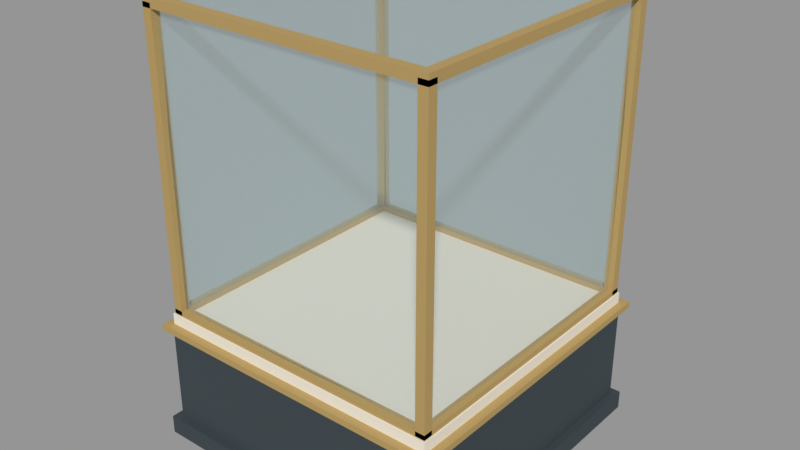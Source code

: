 # Source: VIC_E02_CASE_MEDIUM.blend  (saved by Blender 5.2.45; exported with 4.5.12 LTS)
import bpy
from mathutils import Matrix  # noqa: F401  (used for matrix-valued properties, if any)

bpy.ops.wm.read_factory_settings(use_empty=True)
scene = bpy.context.scene
scene.name = 'VIC_E02_CASE_MEDIUM'

# ---- collections
col_vic_e02_case_medium = bpy.data.collections.new('VIC_E02_CASE_MEDIUM'); scene.collection.children.link(col_vic_e02_case_medium)

# ---- materials (node trees are filled in below, after node groups)
mat_vic008_charcoal = bpy.data.materials.new('VIC008_Charcoal')
mat_vic008_charcoal.diffuse_color = (0.03434, 0.04971, 0.05951, 1.0)
mat_vic008_brass = bpy.data.materials.new('VIC008_Brass')
mat_vic008_brass.diffuse_color = (0.4793, 0.3278, 0.117, 1.0)
mat_vic008_ivory = bpy.data.materials.new('VIC008_Ivory')
mat_vic008_ivory.diffuse_color = (0.8148, 0.7682, 0.6584, 1.0)
mat_vic008_glass = bpy.data.materials.new('VIC008_Glass')
mat_vic008_glass.surface_render_method = 'BLENDED'
mat_vic008_glass.blend_method = 'BLEND'
mat_vic008_glass.diffuse_color = (0.4678, 0.7011, 0.7305, 0.1)

# ---- material node trees
mat_vic008_charcoal.use_nodes = True; mat_vic008_charcoal.node_tree.nodes.clear()
_N = mat_vic008_charcoal.node_tree.nodes; _L = mat_vic008_charcoal.node_tree.links
n0 = _N.new('ShaderNodeBsdfPrincipled'); n0.name = 'Principled BSDF'; n0.location = (-200, 100)
n0.inputs[0].default_value = (0.03434, 0.04971, 0.05951, 1.0)
n0.inputs[2].default_value = 0.76
n0.inputs[10].default_value = 0.005
n1 = _N.new('ShaderNodeOutputMaterial'); n1.name = 'Material Output'; n1.location = (200, 100)
_L.new(n0.outputs[0], n1.inputs[0])
n1.is_active_output = True
mat_vic008_brass.use_nodes = True; mat_vic008_brass.node_tree.nodes.clear()
_N = mat_vic008_brass.node_tree.nodes; _L = mat_vic008_brass.node_tree.links
n0 = _N.new('ShaderNodeBsdfPrincipled'); n0.name = 'Principled BSDF'; n0.location = (-200, 100)
n0.inputs[0].default_value = (0.4793, 0.3278, 0.117, 1.0)
n0.inputs[1].default_value = 0.15
n0.inputs[2].default_value = 0.76
n0.inputs[10].default_value = 0.005
n1 = _N.new('ShaderNodeOutputMaterial'); n1.name = 'Material Output'; n1.location = (200, 100)
_L.new(n0.outputs[0], n1.inputs[0])
n1.is_active_output = True
mat_vic008_ivory.use_nodes = True; mat_vic008_ivory.node_tree.nodes.clear()
_N = mat_vic008_ivory.node_tree.nodes; _L = mat_vic008_ivory.node_tree.links
n0 = _N.new('ShaderNodeBsdfPrincipled'); n0.name = 'Principled BSDF'; n0.location = (-200, 100)
n0.inputs[0].default_value = (0.8148, 0.7682, 0.6584, 1.0)
n0.inputs[2].default_value = 0.76
n0.inputs[10].default_value = 0.005
n1 = _N.new('ShaderNodeOutputMaterial'); n1.name = 'Material Output'; n1.location = (200, 100)
_L.new(n0.outputs[0], n1.inputs[0])
n1.is_active_output = True
mat_vic008_glass.use_nodes = True; mat_vic008_glass.node_tree.nodes.clear()
_N = mat_vic008_glass.node_tree.nodes; _L = mat_vic008_glass.node_tree.links
n0 = _N.new('ShaderNodeBsdfPrincipled'); n0.name = 'Principled BSDF'; n0.location = (-200, 100)
n0.inputs[0].default_value = (0.4678, 0.7011, 0.7305, 1.0)
n0.inputs[2].default_value = 0.34
n0.inputs[4].default_value = 0.1
n0.inputs[10].default_value = 0.005
n1 = _N.new('ShaderNodeOutputMaterial'); n1.name = 'Material Output'; n1.location = (200, 100)
_L.new(n0.outputs[0], n1.inputs[0])
n1.is_active_output = True

# ---- meshes
me_vic_e02_case_medium__charcoal = bpy.data.meshes.new('VIC_E02_CASE_MEDIUM__Charcoal')
me_vic_e02_case_medium__charcoal.from_pydata([(-2.0, 2.0, 0.0), (2.0, 2.0, 0.0), (2.0, 2.0, 0.24), (-2.0, 2.0, 0.24), (-2.0, -2.0, 0.0), (2.0, -2.0, 0.0), (2.0, -2.0, 0.24), (-2.0, -2.0, 0.24), (-1.91, 1.91, 0.24), (1.91, 1.91, 0.24), (1.91, 1.91, 1.5), (-1.91, 1.91, 1.5), (-1.91, -1.91, 0.24), (1.91, -1.91, 0.24), (1.91, -1.91, 1.5), (-1.91, -1.91, 1.5)], [], [(3, 1, 0), (5, 7, 4), (4, 3, 0), (2, 5, 1), (1, 4, 0), (7, 2, 3), (11, 9, 8), (13, 15, 12), (12, 11, 8), (10, 13, 9), (9, 12, 8), (15, 10, 11), (3, 2, 1), (5, 6, 7), (4, 7, 3), (2, 6, 5), (1, 5, 4), (7, 6, 2), (11, 10, 9), (13, 14, 15), (12, 15, 11), (10, 14, 13), (9, 13, 12), (15, 14, 10)])
me_vic_e02_case_medium__charcoal.materials.append(mat_vic008_charcoal)
me_vic_e02_case_medium__charcoal.update()
me_vic_e02_case_medium__brass = bpy.data.meshes.new('VIC_E02_CASE_MEDIUM__Brass')
me_vic_e02_case_medium__brass.from_pydata([(-2.0, 2.0, 1.5), (2.0, 2.0, 1.5), (2.0, 2.0, 1.58), (-2.0, 2.0, 1.58), (-2.0, -2.0, 1.5), (2.0, -2.0, 1.5), (2.0, -2.0, 1.58), (-2.0, -2.0, 1.58), (-1.88, 1.88, 1.73), (-1.76, 1.88, 1.73), (-1.76, 1.88, 5.48), (-1.88, 1.88, 5.48), (-1.88, 1.76, 1.73), (-1.76, 1.76, 1.73), (-1.76, 1.76, 5.48), (-1.88, 1.76, 5.48), (-1.88, -1.76, 1.73), (-1.76, -1.76, 1.73), (-1.76, -1.76, 5.48), (-1.88, -1.76, 5.48), (-1.88, -1.88, 1.73), (-1.76, -1.88, 1.73), (-1.76, -1.88, 5.48), (-1.88, -1.88, 5.48), (1.76, 1.88, 1.73), (1.88, 1.88, 1.73), (1.88, 1.88, 5.48), (1.76, 1.88, 5.48), (1.76, 1.76, 1.73), (1.88, 1.76, 1.73), (1.88, 1.76, 5.48), (1.76, 1.76, 5.48), (1.76, -1.76, 1.73), (1.88, -1.76, 1.73), (1.88, -1.76, 5.48), (1.76, -1.76, 5.48), (1.76, -1.88, 1.73), (1.88, -1.88, 1.73), (1.88, -1.88, 5.48), (1.76, -1.88, 5.48), (-1.88, 1.88, 1.67), (1.88, 1.88, 1.67), (1.88, 1.88, 1.79), (-1.88, 1.88, 1.79), (-1.88, 1.76, 1.67), (1.88, 1.76, 1.67), (1.88, 1.76, 1.79), (-1.88, 1.76, 1.79), (-1.88, -1.76, 1.67), (1.88, -1.76, 1.67), (1.88, -1.76, 1.79), (-1.88, -1.76, 1.79), (-1.88, -1.88, 1.67), (1.88, -1.88, 1.67), (1.88, -1.88, 1.79), (-1.88, -1.88, 1.79), (-1.88, 1.76, 1.67), (-1.76, 1.76, 1.67), (-1.76, 1.76, 1.79), (-1.88, 1.76, 1.79), (-1.88, -1.76, 1.67), (-1.76, -1.76, 1.67), (-1.76, -1.76, 1.79), (-1.88, -1.76, 1.79), (1.76, 1.76, 1.67), (1.88, 1.76, 1.67), (1.88, 1.76, 1.79), (1.76, 1.76, 1.79), (1.76, -1.76, 1.67), (1.88, -1.76, 1.67), (1.88, -1.76, 1.79), (1.76, -1.76, 1.79), (-1.88, 1.88, 5.42), (1.88, 1.88, 5.42), (1.88, 1.88, 5.54), (-1.88, 1.88, 5.54), (-1.88, 1.76, 5.42), (1.88, 1.76, 5.42), (1.88, 1.76, 5.54), (-1.88, 1.76, 5.54), (-1.88, -1.76, 5.42), (1.88, -1.76, 5.42), (1.88, -1.76, 5.54), (-1.88, -1.76, 5.54), (-1.88, -1.88, 5.42), (1.88, -1.88, 5.42), (1.88, -1.88, 5.54), (-1.88, -1.88, 5.54), (-1.88, 1.76, 5.42), (-1.76, 1.76, 5.42), (-1.76, 1.76, 5.54), (-1.88, 1.76, 5.54), (-1.88, -1.76, 5.42), (-1.76, -1.76, 5.42), (-1.76, -1.76, 5.54), (-1.88, -1.76, 5.54), (1.76, 1.76, 5.42), (1.88, 1.76, 5.42), (1.88, 1.76, 5.54), (1.76, 1.76, 5.54), (1.76, -1.76, 5.42), (1.88, -1.76, 5.42), (1.88, -1.76, 5.54), (1.76, -1.76, 5.54), (-0.39, 2.0, 0.77), (0.39, 2.0, 0.77), (0.39, 2.0, 1.15), (-0.39, 2.0, 1.15), (-0.39, 1.95, 0.77), (0.39, 1.95, 0.77), (0.39, 1.95, 1.15), (-0.39, 1.95, 1.15)], [], [(3, 1, 0), (5, 7, 4), (4, 3, 0), (2, 5, 1), (1, 4, 0), (7, 2, 3), (11, 9, 8), (13, 15, 12), (12, 11, 8), (10, 13, 9), (9, 12, 8), (15, 10, 11), (19, 17, 16), (21, 23, 20), (20, 19, 16), (18, 21, 17), (17, 20, 16), (23, 18, 19), (27, 25, 24), (29, 31, 28), (28, 27, 24), (26, 29, 25), (25, 28, 24), (31, 26, 27), (35, 33, 32), (37, 39, 36), (36, 35, 32), (34, 37, 33), (33, 36, 32), (39, 34, 35), (43, 41, 40), (45, 47, 44), (44, 43, 40), (42, 45, 41), (41, 44, 40), (47, 42, 43), (51, 49, 48), (53, 55, 52), (52, 51, 48), (50, 53, 49), (49, 52, 48), (55, 50, 51), (59, 57, 56), (61, 63, 60), (60, 59, 56), (58, 61, 57), (57, 60, 56), (63, 58, 59), (67, 65, 64), (69, 71, 68), (68, 67, 64), (66, 69, 65), (65, 68, 64), (71, 66, 67), (75, 73, 72), (77, 79, 76), (76, 75, 72), (74, 77, 73), (73, 76, 72), (79, 74, 75), (83, 81, 80), (85, 87, 84), (84, 83, 80), (82, 85, 81), (81, 84, 80), (87, 82, 83), (91, 89, 88), (93, 95, 92), (92, 91, 88), (90, 93, 89), (89, 92, 88), (95, 90, 91), (99, 97, 96), (101, 103, 100), (100, 99, 96), (98, 101, 97), (97, 100, 96), (103, 98, 99), (107, 105, 104), (109, 111, 108), (108, 107, 104), (106, 109, 105), (105, 108, 104), (111, 106, 107), (3, 2, 1), (5, 6, 7), (4, 7, 3), (2, 6, 5), (1, 5, 4), (7, 6, 2), (11, 10, 9), (13, 14, 15), (12, 15, 11), (10, 14, 13), (9, 13, 12), (15, 14, 10), (19, 18, 17), (21, 22, 23), (20, 23, 19), (18, 22, 21), (17, 21, 20), (23, 22, 18), (27, 26, 25), (29, 30, 31), (28, 31, 27), (26, 30, 29), (25, 29, 28), (31, 30, 26), (35, 34, 33), (37, 38, 39), (36, 39, 35), (34, 38, 37), (33, 37, 36), (39, 38, 34), (43, 42, 41), (45, 46, 47), (44, 47, 43), (42, 46, 45), (41, 45, 44), (47, 46, 42), (51, 50, 49), (53, 54, 55), (52, 55, 51), (50, 54, 53), (49, 53, 52), (55, 54, 50), (59, 58, 57), (61, 62, 63), (60, 63, 59), (58, 62, 61), (57, 61, 60), (63, 62, 58), (67, 66, 65), (69, 70, 71), (68, 71, 67), (66, 70, 69), (65, 69, 68), (71, 70, 66), (75, 74, 73), (77, 78, 79), (76, 79, 75), (74, 78, 77), (73, 77, 76), (79, 78, 74), (83, 82, 81), (85, 86, 87), (84, 87, 83), (82, 86, 85), (81, 85, 84), (87, 86, 82), (91, 90, 89), (93, 94, 95), (92, 95, 91), (90, 94, 93), (89, 93, 92), (95, 94, 90), (99, 98, 97), (101, 102, 103), (100, 103, 99), (98, 102, 101), (97, 101, 100), (103, 102, 98), (107, 106, 105), (109, 110, 111), (108, 111, 107), (106, 110, 109), (105, 109, 108), (111, 110, 106)])
me_vic_e02_case_medium__brass.materials.append(mat_vic008_brass)
me_vic_e02_case_medium__brass.update()
me_vic_e02_case_medium__ivory = bpy.data.meshes.new('VIC_E02_CASE_MEDIUM__Ivory')
me_vic_e02_case_medium__ivory.from_pydata([(-1.9, 1.9, 1.58), (1.9, 1.9, 1.58), (1.9, 1.9, 1.72), (-1.9, 1.9, 1.72), (-1.9, -1.9, 1.58), (1.9, -1.9, 1.58), (1.9, -1.9, 1.72), (-1.9, -1.9, 1.72)], [], [(3, 1, 0), (5, 7, 4), (4, 3, 0), (2, 5, 1), (1, 4, 0), (7, 2, 3), (3, 2, 1), (5, 6, 7), (4, 7, 3), (2, 6, 5), (1, 5, 4), (7, 6, 2)])
me_vic_e02_case_medium__ivory.materials.append(mat_vic008_ivory)
me_vic_e02_case_medium__ivory.update()
me_vic_e02_case_medium__glass = bpy.data.meshes.new('VIC_E02_CASE_MEDIUM__Glass')
me_vic_e02_case_medium__glass.from_pydata([(-1.808, 1.76, 1.79), (-1.773, 1.76, 1.79), (-1.773, 1.76, 5.42), (-1.808, 1.76, 5.42), (-1.808, -1.76, 1.79), (-1.773, -1.76, 1.79), (-1.773, -1.76, 5.42), (-1.808, -1.76, 5.42), (1.773, 1.76, 1.79), (1.808, 1.76, 1.79), (1.808, 1.76, 5.42), (1.773, 1.76, 5.42), (1.773, -1.76, 1.79), (1.808, -1.76, 1.79), (1.808, -1.76, 5.42), (1.773, -1.76, 5.42), (-1.76, 1.808, 1.79), (1.76, 1.808, 1.79), (1.76, 1.808, 5.42), (-1.76, 1.808, 5.42), (-1.76, 1.773, 1.79), (1.76, 1.773, 1.79), (1.76, 1.773, 5.42), (-1.76, 1.773, 5.42), (-1.76, -1.773, 1.79), (1.76, -1.773, 1.79), (1.76, -1.773, 5.42), (-1.76, -1.773, 5.42), (-1.76, -1.808, 1.79), (1.76, -1.808, 1.79), (1.76, -1.808, 5.42), (-1.76, -1.808, 5.42), (-1.76, 1.76, 5.423), (1.76, 1.76, 5.423), (1.76, 1.76, 5.457), (-1.76, 1.76, 5.457), (-1.76, -1.76, 5.423), (1.76, -1.76, 5.423), (1.76, -1.76, 5.457), (-1.76, -1.76, 5.457)], [], [(3, 1, 0), (5, 7, 4), (4, 3, 0), (2, 5, 1), (1, 4, 0), (7, 2, 3), (11, 9, 8), (13, 15, 12), (12, 11, 8), (10, 13, 9), (9, 12, 8), (15, 10, 11), (19, 17, 16), (21, 23, 20), (20, 19, 16), (18, 21, 17), (17, 20, 16), (23, 18, 19), (27, 25, 24), (29, 31, 28), (28, 27, 24), (26, 29, 25), (25, 28, 24), (31, 26, 27), (35, 33, 32), (37, 39, 36), (36, 35, 32), (34, 37, 33), (33, 36, 32), (39, 34, 35), (3, 2, 1), (5, 6, 7), (4, 7, 3), (2, 6, 5), (1, 5, 4), (7, 6, 2), (11, 10, 9), (13, 14, 15), (12, 15, 11), (10, 14, 13), (9, 13, 12), (15, 14, 10), (19, 18, 17), (21, 22, 23), (20, 23, 19), (18, 22, 21), (17, 21, 20), (23, 22, 18), (27, 26, 25), (29, 30, 31), (28, 31, 27), (26, 30, 29), (25, 29, 28), (31, 30, 26), (35, 34, 33), (37, 38, 39), (36, 39, 35), (34, 38, 37), (33, 37, 36), (39, 38, 34)])
me_vic_e02_case_medium__glass.materials.append(mat_vic008_glass)
me_vic_e02_case_medium__glass.update()

# ---- objects
ob_vic_e02_case_medium__charcoal = bpy.data.objects.new('VIC_E02_CASE_MEDIUM__Charcoal', me_vic_e02_case_medium__charcoal)
ob_vic_e02_case_medium__brass = bpy.data.objects.new('VIC_E02_CASE_MEDIUM__Brass', me_vic_e02_case_medium__brass)
ob_vic_e02_case_medium__ivory = bpy.data.objects.new('VIC_E02_CASE_MEDIUM__Ivory', me_vic_e02_case_medium__ivory)
ob_vic_e02_case_medium__glass = bpy.data.objects.new('VIC_E02_CASE_MEDIUM__Glass', me_vic_e02_case_medium__glass)
ob_vic_e02_case_medium__mountorigin = bpy.data.objects.new('VIC_E02_CASE_MEDIUM__MountOrigin', None)
ob_vic_e02_case_medium__exhibitmount = bpy.data.objects.new('VIC_E02_CASE_MEDIUM__ExhibitMount', None)

# ---- transforms, parenting, visibility, modifiers, constraints
ob_vic_e02_case_medium__charcoal.location = (0.0, 0.0, 0.0)
ob_vic_e02_case_medium__brass.location = (0.0, 0.0, 0.0)
ob_vic_e02_case_medium__ivory.location = (0.0, 0.0, 0.0)
ob_vic_e02_case_medium__glass.location = (0.0, 0.0, 0.0)
ob_vic_e02_case_medium__mountorigin.location = (0.0, 0.0, 0.0)
ob_vic_e02_case_medium__mountorigin.empty_display_size = 0.25
ob_vic_e02_case_medium__exhibitmount.location = (0.0, 0.0, 1.72)
ob_vic_e02_case_medium__exhibitmount.empty_display_size = 0.25

# ---- collection membership
col_vic_e02_case_medium.objects.link(ob_vic_e02_case_medium__charcoal)
col_vic_e02_case_medium.objects.link(ob_vic_e02_case_medium__brass)
col_vic_e02_case_medium.objects.link(ob_vic_e02_case_medium__ivory)
col_vic_e02_case_medium.objects.link(ob_vic_e02_case_medium__glass)
col_vic_e02_case_medium.objects.link(ob_vic_e02_case_medium__mountorigin)
col_vic_e02_case_medium.objects.link(ob_vic_e02_case_medium__exhibitmount)

# ---- scene / render settings (as saved in the file)
scene.frame_start = 1; scene.frame_end = 250; scene.frame_set(1)
scene.render.engine = 'BLENDER_EEVEE_NEXT'
scene.render.image_settings.exr_codec = 'NONE'
scene.render.use_bake_clear = False
scene.render.bake_margin = 0
scene.render.bake_bias = 0.0
scene.render.bake_samples = 0
scene.render.simplify_subdivision_render = 0
scene.render.simplify_child_particles_render = 0.0
scene.render.compositor_device = 'GPU'
scene.eevee.use_volume_custom_range = False
scene.eevee.gtao_distance = 0.0
scene.eevee.use_fast_gi = False
scene.eevee.fast_gi_thickness_near = 0.1
scene.eevee.fast_gi_thickness_far = 0.0
scene.eevee.ray_tracing_options.screen_trace_thickness = 0.1
scene.view_settings.view_transform = 'Standard'
bpy.context.view_layer.update()

# ---- added for rendering (the .blend has no active camera and no usable light): camera, sun + grey world if the file has none
cam_auto = bpy.data.cameras.new('AutoCamera')
cam_auto.lens = 50.0
cam_auto.sensor_width = 36.0
cam_auto.clip_end = 1000.0
ob_auto_camera = bpy.data.objects.new('AutoCamera', cam_auto)
scene.collection.objects.link(ob_auto_camera)
ob_auto_camera.location = (7.32575, -8.7909, 8.6306)
ob_auto_camera.rotation_euler = (1.09748, -7.21219e-08, 0.694738)
scene.camera = ob_auto_camera
light_auto_sun = bpy.data.lights.new('AutoSun', 'SUN')
light_auto_sun.energy = 3.0
light_auto_sun.angle = 0.0523599
ob_auto_sun = bpy.data.objects.new('AutoSun', light_auto_sun)
scene.collection.objects.link(ob_auto_sun)
ob_auto_sun.rotation_euler = (0.872665, 0.174533, 0.523599)
if scene.world is None:
    world_auto = bpy.data.worlds.new('AutoWorld')
    world_auto.color = (0.3, 0.3, 0.3)
    scene.world = world_auto
bpy.context.view_layer.update()
